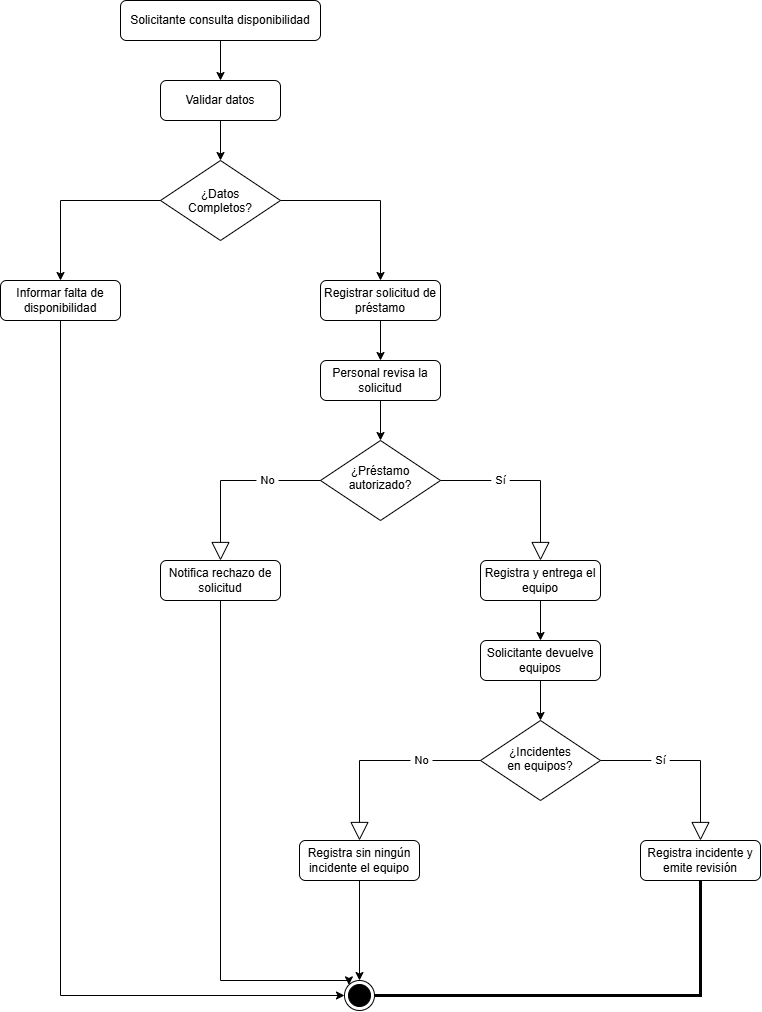

The diagram above was exported from draw.io. Its source (the exported page's mxGraphModel, read from the mxfile embedded in the PNG):
<mxGraphModel dx="1516" dy="939" grid="1" gridSize="10" guides="1" tooltips="1" connect="1" arrows="1" fold="1" page="1" pageScale="1" pageWidth="827" pageHeight="1169" math="0" shadow="0">
  <root>
    <mxCell id="0" />
    <mxCell id="1" parent="0" />
    <mxCell id="tp84birOLj7TCyvFFE0K-1" parent="1" style="rounded=1;whiteSpace=wrap;html=1;roundedPerimeter=1;" value="Solicitante consulta disponibilidad" vertex="1">
      <mxGeometry height="40" width="200" x="160" y="80" as="geometry" />
    </mxCell>
    <mxCell id="tp84birOLj7TCyvFFE0K-2" parent="1" style="rounded=1;whiteSpace=wrap;html=1;roundedPerimeter=1;" value="Validar datos" vertex="1">
      <mxGeometry height="40" width="120" x="200" y="160" as="geometry" />
    </mxCell>
    <mxCell id="tp84birOLj7TCyvFFE0K-3" parent="1" style="rhombus;whiteSpace=wrap;html=1;shapeInside=1;" value="¿Datos Completos?" vertex="1">
      <mxGeometry height="80" width="120" x="200" y="240" as="geometry" />
    </mxCell>
    <mxCell id="tp84birOLj7TCyvFFE0K-4" parent="1" style="rounded=1;whiteSpace=wrap;html=1;roundedPerimeter=1;" value="Informar falta de disponibilidad" vertex="1">
      <mxGeometry height="40" width="120" x="40" y="360" as="geometry" />
    </mxCell>
    <mxCell id="tp84birOLj7TCyvFFE0K-5" parent="1" style="rounded=1;whiteSpace=wrap;html=1;roundedPerimeter=1;" value="Registrar solicitud de préstamo" vertex="1">
      <mxGeometry height="40" width="120" x="360" y="360" as="geometry" />
    </mxCell>
    <mxCell id="tp84birOLj7TCyvFFE0K-6" parent="1" style="rounded=1;whiteSpace=wrap;html=1;roundedPerimeter=1;" value="Personal revisa la solicitud" vertex="1">
      <mxGeometry height="40" width="120" x="360" y="440" as="geometry" />
    </mxCell>
    <mxCell id="tp84birOLj7TCyvFFE0K-7" parent="1" style="rhombus;whiteSpace=wrap;html=1;shapeInside=1;" value="¿Préstamo autorizado?" vertex="1">
      <mxGeometry height="80" width="120" x="360" y="520" as="geometry" />
    </mxCell>
    <mxCell id="tp84birOLj7TCyvFFE0K-8" parent="1" style="rounded=1;whiteSpace=wrap;html=1;roundedPerimeter=1;" value="Registra y entrega el equipo" vertex="1">
      <mxGeometry height="40" width="120" x="520" y="640" as="geometry" />
    </mxCell>
    <mxCell id="tp84birOLj7TCyvFFE0K-9" parent="1" style="rounded=1;whiteSpace=wrap;html=1;roundedPerimeter=1;" value="Notifica rechazo de solicitud" vertex="1">
      <mxGeometry height="40" width="120" x="200" y="640" as="geometry" />
    </mxCell>
    <mxCell id="tp84birOLj7TCyvFFE0K-10" parent="1" style="rounded=1;whiteSpace=wrap;html=1;roundedPerimeter=1;" value="Solicitante devuelve equipos" vertex="1">
      <mxGeometry height="40" width="120" x="520" y="720" as="geometry" />
    </mxCell>
    <mxCell id="tp84birOLj7TCyvFFE0K-11" parent="1" style="rhombus;whiteSpace=wrap;html=1;shapeInside=1;" value="¿Incidentes en equipos?" vertex="1">
      <mxGeometry height="80" width="120" x="520" y="800" as="geometry" />
    </mxCell>
    <mxCell id="tp84birOLj7TCyvFFE0K-12" parent="1" style="rounded=1;whiteSpace=wrap;html=1;roundedPerimeter=1;" value="Registra incidente y emite revisión" vertex="1">
      <mxGeometry height="40" width="120" x="680" y="920" as="geometry" />
    </mxCell>
    <mxCell id="tp84birOLj7TCyvFFE0K-13" parent="1" style="rounded=1;whiteSpace=wrap;html=1;roundedPerimeter=1;" value="Registra sin ningún incidente el equipo" vertex="1">
      <mxGeometry height="40" width="120" x="339" y="920" as="geometry" />
    </mxCell>
    <mxCell id="tp84birOLj7TCyvFFE0K-14" parent="1" style="ellipse;html=1;shape=endState;fillColor=strokeColor;" value="" vertex="1">
      <mxGeometry height="30" width="30" x="384" y="1060" as="geometry" />
    </mxCell>
    <mxCell id="tp84birOLj7TCyvFFE0K-15" edge="1" parent="1" source="tp84birOLj7TCyvFFE0K-11" style="endArrow=block;endSize=16;endFill=0;html=1;rounded=0;defaultLabelBackgroundColor=page;labelPadding=0 4;edgeStyle=orthogonalEdgeStyle;entryX=0.5;entryY=0;entryDx=0;entryDy=0;exitX=1;exitY=0.5;exitDx=0;exitDy=0;" target="tp84birOLj7TCyvFFE0K-12" value="Sí">
      <mxGeometry relative="1" width="160" x="-0.3333" as="geometry">
        <mxPoint as="offset" />
        <mxPoint x="630" y="840" as="sourcePoint" />
        <mxPoint x="790" y="840" as="targetPoint" />
      </mxGeometry>
    </mxCell>
    <mxCell id="tp84birOLj7TCyvFFE0K-16" edge="1" parent="1" source="tp84birOLj7TCyvFFE0K-14" style="endArrow=none;startArrow=none;endFill=0;startFill=0;endSize=8;html=1;verticalAlign=bottom;labelBackgroundColor=none;strokeWidth=3;rounded=0;defaultLabelBackgroundColor=page;labelPadding=0 4;exitX=1;exitY=0.5;exitDx=0;exitDy=0;edgeStyle=orthogonalEdgeStyle;entryX=0.5;entryY=1;entryDx=0;entryDy=0;" target="tp84birOLj7TCyvFFE0K-12" value="">
      <mxGeometry relative="1" width="160" x="0.0023" as="geometry">
        <mxPoint x="440" y="1075" as="sourcePoint" />
        <mxPoint x="750" y="970" as="targetPoint" />
      </mxGeometry>
    </mxCell>
    <mxCell id="tp84birOLj7TCyvFFE0K-17" edge="1" parent="1" source="tp84birOLj7TCyvFFE0K-11" style="endArrow=block;endSize=16;endFill=0;html=1;rounded=0;defaultLabelBackgroundColor=page;labelPadding=0 4;edgeStyle=orthogonalEdgeStyle;entryX=0.5;entryY=0;entryDx=0;entryDy=0;exitX=0;exitY=0.5;exitDx=0;exitDy=0;" target="tp84birOLj7TCyvFFE0K-13" value="No">
      <mxGeometry relative="1" width="160" x="-0.4118" as="geometry">
        <mxPoint as="offset" />
        <mxPoint x="330" y="840" as="sourcePoint" />
        <mxPoint x="420" y="920" as="targetPoint" />
      </mxGeometry>
    </mxCell>
    <mxCell id="tp84birOLj7TCyvFFE0K-18" edge="1" parent="1" source="tp84birOLj7TCyvFFE0K-7" style="endArrow=block;endSize=16;endFill=0;html=1;rounded=0;defaultLabelBackgroundColor=page;labelPadding=0 4;edgeStyle=orthogonalEdgeStyle;entryX=0.5;entryY=0;entryDx=0;entryDy=0;exitX=0;exitY=0.5;exitDx=0;exitDy=0;" target="tp84birOLj7TCyvFFE0K-9" value="No">
      <mxGeometry relative="1" width="160" x="-0.4111" as="geometry">
        <mxPoint as="offset" />
        <mxPoint x="360" y="560" as="sourcePoint" />
        <mxPoint x="260" y="640" as="targetPoint" />
      </mxGeometry>
    </mxCell>
    <mxCell id="tp84birOLj7TCyvFFE0K-19" edge="1" parent="1" style="endArrow=block;endSize=16;endFill=0;html=1;rounded=0;defaultLabelBackgroundColor=page;labelPadding=0 4;edgeStyle=orthogonalEdgeStyle;entryX=0.5;entryY=0;entryDx=0;entryDy=0;" target="tp84birOLj7TCyvFFE0K-8" value="Sí">
      <mxGeometry relative="1" width="160" x="-0.3333" as="geometry">
        <mxPoint as="offset" />
        <mxPoint x="480" y="560" as="sourcePoint" />
        <mxPoint x="580" y="640" as="targetPoint" />
      </mxGeometry>
    </mxCell>
    <mxCell id="tp84birOLj7TCyvFFE0K-20" edge="1" parent="1" source="tp84birOLj7TCyvFFE0K-13" style="endArrow=classic;html=1;rounded=0;defaultLabelBackgroundColor=page;labelPadding=0 4;entryX=0.5;entryY=0;entryDx=0;entryDy=0;exitX=0.5;exitY=1;exitDx=0;exitDy=0;" target="tp84birOLj7TCyvFFE0K-14" value="">
      <mxGeometry height="50" relative="1" width="50" as="geometry">
        <mxPoint x="300" y="1010" as="sourcePoint" />
        <mxPoint x="350" y="960" as="targetPoint" />
      </mxGeometry>
    </mxCell>
    <mxCell id="tp84birOLj7TCyvFFE0K-21" edge="1" parent="1" source="tp84birOLj7TCyvFFE0K-9" style="endArrow=classic;html=1;rounded=0;defaultLabelBackgroundColor=page;labelPadding=0 4;entryX=0;entryY=0;entryDx=0;entryDy=0;exitX=0.5;exitY=1;exitDx=0;exitDy=0;edgeStyle=orthogonalEdgeStyle;" target="tp84birOLj7TCyvFFE0K-14" value="">
      <mxGeometry height="50" relative="1" width="50" x="-0.7075" as="geometry">
        <Array as="points">
          <mxPoint x="260" y="1060" />
          <mxPoint x="388.4" y="1060" />
        </Array>
        <mxPoint x="260" y="730" as="sourcePoint" />
        <mxPoint x="260" y="830" as="targetPoint" />
      </mxGeometry>
    </mxCell>
    <mxCell id="tp84birOLj7TCyvFFE0K-22" edge="1" parent="1" source="tp84birOLj7TCyvFFE0K-6" style="endArrow=classic;html=1;rounded=0;defaultLabelBackgroundColor=page;labelPadding=0 4;entryX=0.5;entryY=0;entryDx=0;entryDy=0;exitX=0.5;exitY=1;exitDx=0;exitDy=0;" target="tp84birOLj7TCyvFFE0K-7" value="">
      <mxGeometry height="50" relative="1" width="50" as="geometry">
        <mxPoint x="330" y="390" as="sourcePoint" />
        <mxPoint x="330" y="490" as="targetPoint" />
      </mxGeometry>
    </mxCell>
    <mxCell id="tp84birOLj7TCyvFFE0K-23" edge="1" parent="1" source="tp84birOLj7TCyvFFE0K-5" style="endArrow=classic;html=1;rounded=0;defaultLabelBackgroundColor=page;labelPadding=0 4;entryX=0.5;entryY=0;entryDx=0;entryDy=0;exitX=0.5;exitY=1;exitDx=0;exitDy=0;" target="tp84birOLj7TCyvFFE0K-6" value="">
      <mxGeometry height="50" relative="1" width="50" as="geometry">
        <mxPoint x="380" y="410" as="sourcePoint" />
        <mxPoint x="380" y="510" as="targetPoint" />
      </mxGeometry>
    </mxCell>
    <mxCell id="tp84birOLj7TCyvFFE0K-24" edge="1" parent="1" source="tp84birOLj7TCyvFFE0K-3" style="endArrow=classic;html=1;rounded=0;defaultLabelBackgroundColor=page;labelPadding=0 4;entryX=0.5;entryY=0;entryDx=0;entryDy=0;exitX=0;exitY=0.5;exitDx=0;exitDy=0;edgeStyle=orthogonalEdgeStyle;" target="tp84birOLj7TCyvFFE0K-4" value="">
      <mxGeometry height="50" relative="1" width="50" x="0.4444" as="geometry">
        <mxPoint x="100" y="260" as="sourcePoint" />
        <mxPoint x="100" y="360" as="targetPoint" />
      </mxGeometry>
    </mxCell>
    <mxCell id="tp84birOLj7TCyvFFE0K-25" edge="1" parent="1" source="tp84birOLj7TCyvFFE0K-3" style="endArrow=classic;html=1;rounded=0;defaultLabelBackgroundColor=page;labelPadding=0 4;entryX=0.5;entryY=0;entryDx=0;entryDy=0;exitX=1;exitY=0.5;exitDx=0;exitDy=0;edgeStyle=orthogonalEdgeStyle;" target="tp84birOLj7TCyvFFE0K-5" value="">
      <mxGeometry height="50" relative="1" width="50" as="geometry">
        <mxPoint x="430" y="250" as="sourcePoint" />
        <mxPoint x="430" y="350" as="targetPoint" />
      </mxGeometry>
    </mxCell>
    <mxCell id="tp84birOLj7TCyvFFE0K-26" edge="1" parent="1" source="tp84birOLj7TCyvFFE0K-2" style="endArrow=classic;html=1;rounded=0;defaultLabelBackgroundColor=page;labelPadding=0 4;entryX=0.5;entryY=0;entryDx=0;entryDy=0;exitX=0.5;exitY=1;exitDx=0;exitDy=0;" target="tp84birOLj7TCyvFFE0K-3" value="">
      <mxGeometry height="50" relative="1" width="50" as="geometry">
        <mxPoint x="220" y="140" as="sourcePoint" />
        <mxPoint x="220" y="240" as="targetPoint" />
      </mxGeometry>
    </mxCell>
    <mxCell id="tp84birOLj7TCyvFFE0K-27" edge="1" parent="1" source="tp84birOLj7TCyvFFE0K-1" style="endArrow=classic;html=1;rounded=0;defaultLabelBackgroundColor=page;labelPadding=0 4;entryX=0.5;entryY=0;entryDx=0;entryDy=0;exitX=0.5;exitY=1;exitDx=0;exitDy=0;" target="tp84birOLj7TCyvFFE0K-2" value="">
      <mxGeometry height="50" relative="1" width="50" as="geometry">
        <mxPoint x="250" y="110" as="sourcePoint" />
        <mxPoint x="250" y="150" as="targetPoint" />
      </mxGeometry>
    </mxCell>
    <mxCell id="tp84birOLj7TCyvFFE0K-28" edge="1" parent="1" source="tp84birOLj7TCyvFFE0K-8" style="endArrow=classic;html=1;rounded=0;defaultLabelBackgroundColor=page;labelPadding=0 4;entryX=0.5;entryY=0;entryDx=0;entryDy=0;exitX=0.5;exitY=1;exitDx=0;exitDy=0;" target="tp84birOLj7TCyvFFE0K-10" value="">
      <mxGeometry height="50" relative="1" width="50" as="geometry">
        <mxPoint x="580" y="680" as="sourcePoint" />
        <mxPoint x="580" y="720" as="targetPoint" />
      </mxGeometry>
    </mxCell>
    <mxCell id="tp84birOLj7TCyvFFE0K-29" edge="1" parent="1" source="tp84birOLj7TCyvFFE0K-10" style="endArrow=classic;html=1;rounded=0;defaultLabelBackgroundColor=page;labelPadding=0 4;entryX=0.5;entryY=0;entryDx=0;entryDy=0;exitX=0.5;exitY=1;exitDx=0;exitDy=0;" target="tp84birOLj7TCyvFFE0K-11" value="">
      <mxGeometry height="50" relative="1" width="50" as="geometry">
        <mxPoint x="580" y="750" as="sourcePoint" />
        <mxPoint x="580" y="790" as="targetPoint" />
      </mxGeometry>
    </mxCell>
    <mxCell id="tp84birOLj7TCyvFFE0K-30" edge="1" parent="1" source="tp84birOLj7TCyvFFE0K-4" style="endArrow=classic;html=1;rounded=0;defaultLabelBackgroundColor=page;labelPadding=0 4;entryX=0;entryY=0.5;entryDx=0;entryDy=0;exitX=0.5;exitY=1;exitDx=0;exitDy=0;edgeStyle=orthogonalEdgeStyle;" target="tp84birOLj7TCyvFFE0K-14" value="">
      <mxGeometry height="50" relative="1" width="50" x="-0.1345" as="geometry">
        <mxPoint x="150" y="690" as="sourcePoint" />
        <mxPoint x="278" y="1074" as="targetPoint" />
      </mxGeometry>
    </mxCell>
  </root>
</mxGraphModel>